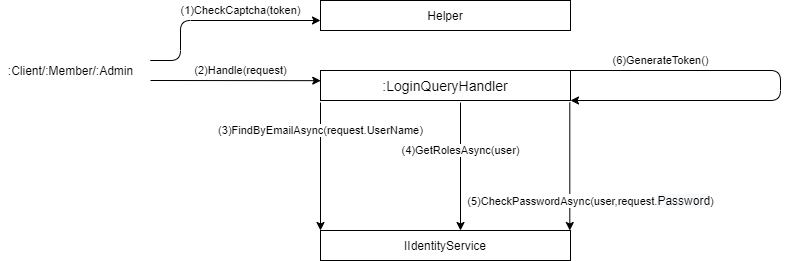

The diagram above was exported from draw.io. Its source (the exported page's mxGraphModel, read from the mxfile embedded in the PNG):
<mxGraphModel dx="2652" dy="1000" grid="1" gridSize="10" guides="1" tooltips="1" connect="1" arrows="1" fold="1" page="1" pageScale="1" pageWidth="827" pageHeight="1169" math="0" shadow="0">
  <root>
    <mxCell id="0" />
    <mxCell id="1" parent="0" />
    <mxCell id="ac47MHlnu2ltBR3BtxnA-44" value="&lt;span&gt;IIdentityService&lt;/span&gt;" style="rounded=0;whiteSpace=wrap;html=1;" parent="1" vertex="1">
      <mxGeometry x="330" y="280" width="250" height="30" as="geometry" />
    </mxCell>
    <mxCell id="ac47MHlnu2ltBR3BtxnA-45" value="&lt;span style=&quot;font-size: 14px&quot;&gt;:LoginQueryHandler&lt;/span&gt;" style="rounded=0;whiteSpace=wrap;html=1;" parent="1" vertex="1">
      <mxGeometry x="330" y="120" width="250" height="30" as="geometry" />
    </mxCell>
    <mxCell id="ac47MHlnu2ltBR3BtxnA-46" value="(2)Handle(request)" style="endArrow=classic;html=1;exitX=1;exitY=0;exitDx=0;exitDy=0;entryX=0.001;entryY=0.339;entryDx=0;entryDy=0;entryPerimeter=0;" parent="1" target="ac47MHlnu2ltBR3BtxnA-45" edge="1">
      <mxGeometry x="0.0588" y="10" width="50" height="50" relative="1" as="geometry">
        <mxPoint x="160" y="130" as="sourcePoint" />
        <mxPoint x="279.9999999999999" y="130" as="targetPoint" />
        <mxPoint as="offset" />
      </mxGeometry>
    </mxCell>
    <mxCell id="ac47MHlnu2ltBR3BtxnA-48" value=":Client/:Member/:Admin" style="text;html=1;align=center;verticalAlign=middle;resizable=0;points=[];autosize=1;" parent="1" vertex="1">
      <mxGeometry x="10" y="110" width="140" height="20" as="geometry" />
    </mxCell>
    <mxCell id="ac47MHlnu2ltBR3BtxnA-55" value="(3)FindByEmailAsync(request.UserName)" style="endArrow=classic;html=1;entryX=0;entryY=0;entryDx=0;entryDy=0;" parent="1" target="ac47MHlnu2ltBR3BtxnA-44" edge="1">
      <mxGeometry x="-0.5625" width="50" height="50" relative="1" as="geometry">
        <mxPoint x="330" y="152" as="sourcePoint" />
        <mxPoint x="580" y="-20" as="targetPoint" />
        <mxPoint as="offset" />
      </mxGeometry>
    </mxCell>
    <mxCell id="ac47MHlnu2ltBR3BtxnA-56" value="(4)GetRolesAsync(user)" style="endArrow=classic;html=1;entryX=0;entryY=0;entryDx=0;entryDy=0;" parent="1" edge="1">
      <mxGeometry x="-0.25" width="50" height="50" relative="1" as="geometry">
        <mxPoint x="470" y="152" as="sourcePoint" />
        <mxPoint x="470.0000000000002" y="280" as="targetPoint" />
        <mxPoint as="offset" />
      </mxGeometry>
    </mxCell>
    <mxCell id="ac47MHlnu2ltBR3BtxnA-57" value="(5)CheckPasswordAsync(user,request.&lt;span style=&quot;font-size: 12px ; text-align: left ; background-color: rgb(248 , 249 , 250)&quot;&gt;Password&lt;/span&gt;)" style="endArrow=classic;html=1;entryX=0;entryY=0;entryDx=0;entryDy=0;" parent="1" edge="1">
      <mxGeometry x="0.5313" y="21" width="50" height="50" relative="1" as="geometry">
        <mxPoint x="579.31" y="152" as="sourcePoint" />
        <mxPoint x="579.3100000000002" y="280" as="targetPoint" />
        <mxPoint as="offset" />
      </mxGeometry>
    </mxCell>
    <mxCell id="ac47MHlnu2ltBR3BtxnA-58" value="&lt;span style=&quot;color: rgb(0 , 0 , 0) ; font-family: &amp;#34;helvetica&amp;#34; ; font-size: 11px ; font-style: normal ; font-weight: 400 ; letter-spacing: normal ; text-align: center ; text-indent: 0px ; text-transform: none ; word-spacing: 0px ; background-color: rgb(255 , 255 , 255) ; display: inline ; float: none&quot;&gt;(6)GenerateToken(&lt;/span&gt;&lt;span style=&quot;color: rgb(0 , 0 , 0) ; font-family: &amp;#34;helvetica&amp;#34; ; font-size: 11px ; font-style: normal ; font-weight: 400 ; letter-spacing: normal ; text-align: center ; text-indent: 0px ; text-transform: none ; word-spacing: 0px ; background-color: rgb(255 , 255 , 255) ; display: inline ; float: none&quot;&gt;)&lt;/span&gt;" style="endArrow=classic;html=1;exitX=1;exitY=0;exitDx=0;exitDy=0;entryX=1;entryY=1;entryDx=0;entryDy=0;" parent="1" source="ac47MHlnu2ltBR3BtxnA-45" target="ac47MHlnu2ltBR3BtxnA-45" edge="1">
      <mxGeometry x="-0.6" y="10" width="50" height="50" relative="1" as="geometry">
        <mxPoint x="470" y="30" as="sourcePoint" />
        <mxPoint x="790" y="160" as="targetPoint" />
        <Array as="points">
          <mxPoint x="790" y="120" />
          <mxPoint x="790" y="150" />
        </Array>
        <mxPoint as="offset" />
      </mxGeometry>
    </mxCell>
    <mxCell id="ac47MHlnu2ltBR3BtxnA-59" value="(1)CheckCaptcha(token)" style="endArrow=classic;html=1;exitX=1;exitY=0;exitDx=0;exitDy=0;" parent="1" edge="1">
      <mxGeometry x="0.239" y="10" width="50" height="50" relative="1" as="geometry">
        <mxPoint x="159.75" y="110" as="sourcePoint" />
        <mxPoint x="330" y="70" as="targetPoint" />
        <mxPoint as="offset" />
        <Array as="points">
          <mxPoint x="190" y="110" />
          <mxPoint x="190" y="70" />
        </Array>
      </mxGeometry>
    </mxCell>
    <mxCell id="ac47MHlnu2ltBR3BtxnA-60" value="&lt;span&gt;Helper&lt;/span&gt;" style="rounded=0;whiteSpace=wrap;html=1;" parent="1" vertex="1">
      <mxGeometry x="330" y="50" width="250" height="30" as="geometry" />
    </mxCell>
  </root>
</mxGraphModel>